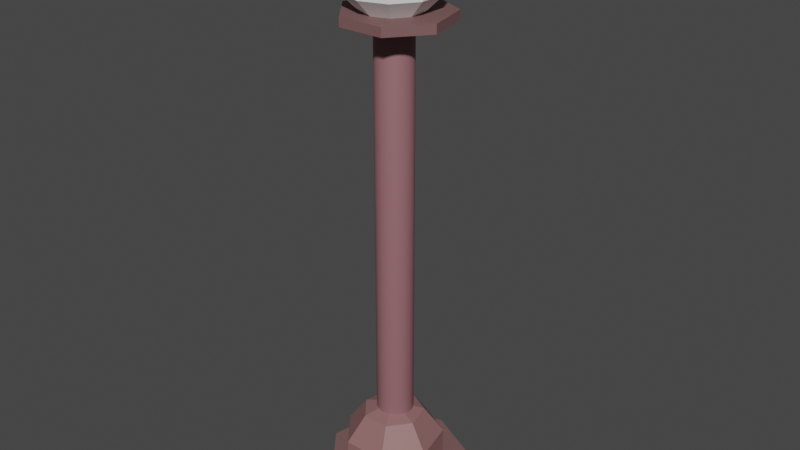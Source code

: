 # Source: Lampost.blend  (saved by Blender 2.93.20; exported with 4.5.12 LTS)
import bpy
from mathutils import Matrix  # noqa: F401  (used for matrix-valued properties, if any)

bpy.ops.wm.read_factory_settings(use_empty=True)
scene = bpy.context.scene
scene.name = 'Scene'

# ---- collections
col_collection = bpy.data.collections.new('Collection'); scene.collection.children.link(col_collection)

# ---- materials (node trees are filled in below, after node groups)
mat_x = bpy.data.materials.new('Материал')
mat_x.use_transparent_shadow = False
mat_001 = bpy.data.materials.new('Материал.001')
mat_001.use_transparent_shadow = False
mat_002 = bpy.data.materials.new('Материал.002')
mat_002.use_transparent_shadow = False
mat_003 = bpy.data.materials.new('Материал.003')
mat_003.use_transparent_shadow = False

# ---- material node trees
mat_x.use_nodes = True; mat_x.node_tree.nodes.clear()
_N = mat_x.node_tree.nodes; _L = mat_x.node_tree.links
n0 = _N.new('ShaderNodeBsdfPrincipled'); n0.name = 'Principled BSDF'; n0.location = (10, 300)
n0.distribution = 'GGX'
n0.subsurface_method = 'BURLEY'
n0.inputs[0].default_value = (0.2957, 0.1332, 0.1493, 1.0)
n0.inputs[3].default_value = 1.45
n0.inputs[27].default_value = (0.0, 0.0, 0.0, 1.0)
n0.inputs[28].default_value = 1.0
n1 = _N.new('ShaderNodeOutputMaterial'); n1.name = 'Material Output'; n1.location = (300, 300)
_L.new(n0.outputs[0], n1.inputs[0])
n1.is_active_output = True
mat_001.use_nodes = True; mat_001.node_tree.nodes.clear()
_N = mat_001.node_tree.nodes; _L = mat_001.node_tree.links
n0 = _N.new('ShaderNodeBsdfPrincipled'); n0.name = 'Principled BSDF'; n0.location = (10, 300)
n0.distribution = 'GGX'
n0.subsurface_method = 'BURLEY'
n0.inputs[0].default_value = (1.0, 1.0, 1.0, 1.0)
n0.inputs[3].default_value = 1.45
n0.inputs[27].default_value = (0.0, 0.0, 0.0, 1.0)
n0.inputs[28].default_value = 1.0
n1 = _N.new('ShaderNodeOutputMaterial'); n1.name = 'Material Output'; n1.location = (300, 300)
_L.new(n0.outputs[0], n1.inputs[0])
n1.is_active_output = True
mat_002.use_nodes = True; mat_002.node_tree.nodes.clear()
_N = mat_002.node_tree.nodes; _L = mat_002.node_tree.links
n0 = _N.new('ShaderNodeBsdfPrincipled'); n0.name = 'Principled BSDF'; n0.location = (10, 300)
n0.distribution = 'GGX'
n0.subsurface_method = 'BURLEY'
n0.inputs[0].default_value = (0.196, 0.1017, 0.09976, 1.0)
n0.inputs[3].default_value = 1.45
n0.inputs[27].default_value = (0.0, 0.0, 0.0, 1.0)
n0.inputs[28].default_value = 1.0
n1 = _N.new('ShaderNodeOutputMaterial'); n1.name = 'Material Output'; n1.location = (300, 300)
_L.new(n0.outputs[0], n1.inputs[0])
n1.is_active_output = True
mat_003.use_nodes = True; mat_003.node_tree.nodes.clear()
_N = mat_003.node_tree.nodes; _L = mat_003.node_tree.links
n0 = _N.new('ShaderNodeBsdfPrincipled'); n0.name = 'Principled BSDF'; n0.location = (10, 300)
n0.distribution = 'GGX'
n0.subsurface_method = 'BURLEY'
n0.inputs[0].default_value = (0.2705, 0.1329, 0.1301, 1.0)
n0.inputs[3].default_value = 1.45
n0.inputs[27].default_value = (0.0, 0.0, 0.0, 1.0)
n0.inputs[28].default_value = 1.0
n1 = _N.new('ShaderNodeOutputMaterial'); n1.name = 'Material Output'; n1.location = (300, 300)
_L.new(n0.outputs[0], n1.inputs[0])
n1.is_active_output = True

# ---- world
world_world = bpy.data.worlds.new('World'); scene.world = world_world
world_world.use_nodes = True; world_world.node_tree.nodes.clear()
_N = world_world.node_tree.nodes; _L = world_world.node_tree.links
n0 = _N.new('ShaderNodeOutputWorld'); n0.name = 'World Output'; n0.location = (300, 300)
n1 = _N.new('ShaderNodeBackground'); n1.name = 'Background'; n1.location = (10, 300)
n1.inputs[0].default_value = (0.05088, 0.05088, 0.05088, 1.0)
_L.new(n1.outputs[0], n0.inputs[0])
n0.is_active_output = True
world_world.color = (0.05088, 0.05088, 0.05088)
world_world.use_sun_shadow = False
world_world.sun_shadow_jitter_overblur = 0.0

# ---- meshes
me_x = bpy.data.meshes.new('Цилиндр')
me_x.from_pydata([(0.0, 1.0, -1.0), (0.0, 1.0, 1.0), (0.1951, 0.9808, -1.0), (0.1951, 0.9808, 1.0), (0.3827, 0.9239, -1.0), (0.3827, 0.9239, 1.0), (0.5556, 0.8315, -1.0), (0.5556, 0.8315, 1.0), (0.7071, 0.7071, -1.0), (0.7071, 0.7071, 1.0), (0.8315, 0.5556, -1.0), (0.8315, 0.5556, 1.0), (0.9239, 0.3827, -1.0), (0.9239, 0.3827, 1.0), (0.9808, 0.1951, -1.0), (0.9808, 0.1951, 1.0), (1.0, -4.371e-08, -1.0), (1.0, -4.371e-08, 1.0), (0.9808, -0.1951, -1.0), (0.9808, -0.1951, 1.0), (0.9239, -0.3827, -1.0), (0.9239, -0.3827, 1.0), (0.8315, -0.5556, -1.0), (0.8315, -0.5556, 1.0), (0.7071, -0.7071, -1.0), (0.7071, -0.7071, 1.0), (0.5556, -0.8315, -1.0), (0.5556, -0.8315, 1.0), (0.3827, -0.9239, -1.0), (0.3827, -0.9239, 1.0), (0.1951, -0.9808, -1.0), (0.1951, -0.9808, 1.0), (-8.742e-08, -1.0, -1.0), (-8.742e-08, -1.0, 1.0), (-0.1951, -0.9808, -1.0), (-0.1951, -0.9808, 1.0), (-0.3827, -0.9239, -1.0), (-0.3827, -0.9239, 1.0), (-0.5556, -0.8315, -1.0), (-0.5556, -0.8315, 1.0), (-0.7071, -0.7071, -1.0), (-0.7071, -0.7071, 1.0), (-0.8315, -0.5556, -1.0), (-0.8315, -0.5556, 1.0), (-0.9239, -0.3827, -1.0), (-0.9239, -0.3827, 1.0), (-0.9808, -0.1951, -1.0), (-0.9808, -0.1951, 1.0), (-1.0, 1.192e-08, -1.0), (-1.0, 1.192e-08, 1.0), (-0.9808, 0.1951, -1.0), (-0.9808, 0.1951, 1.0), (-0.9239, 0.3827, -1.0), (-0.9239, 0.3827, 1.0), (-0.8315, 0.5556, -1.0), (-0.8315, 0.5556, 1.0), (-0.7071, 0.7071, -1.0), (-0.7071, 0.7071, 1.0), (-0.5556, 0.8315, -1.0), (-0.5556, 0.8315, 1.0), (-0.3827, 0.9239, -1.0), (-0.3827, 0.9239, 1.0), (-0.1951, 0.9808, -1.0), (-0.1951, 0.9808, 1.0)], [], [(0, 1, 3, 2), (2, 3, 5, 4), (4, 5, 7, 6), (6, 7, 9, 8), (8, 9, 11, 10), (10, 11, 13, 12), (12, 13, 15, 14), (14, 15, 17, 16), (16, 17, 19, 18), (18, 19, 21, 20), (20, 21, 23, 22), (22, 23, 25, 24), (24, 25, 27, 26), (26, 27, 29, 28), (28, 29, 31, 30), (30, 31, 33, 32), (32, 33, 35, 34), (34, 35, 37, 36), (36, 37, 39, 38), (38, 39, 41, 40), (40, 41, 43, 42), (42, 43, 45, 44), (44, 45, 47, 46), (46, 47, 49, 48), (48, 49, 51, 50), (50, 51, 53, 52), (52, 53, 55, 54), (54, 55, 57, 56), (56, 57, 59, 58), (58, 59, 61, 60), (3, 1, 63, 61, 59, 57, 55, 53, 51, 49, 47, 45, 43, 41, 39, 37, 35, 33, 31, 29, 27, 25, 23, 21, 19, 17, 15, 13, 11, 9, 7, 5), (60, 61, 63, 62), (62, 63, 1, 0), (0, 2, 4, 6, 8, 10, 12, 14, 16, 18, 20, 22, 24, 26, 28, 30, 32, 34, 36, 38, 40, 42, 44, 46, 48, 50, 52, 54, 56, 58, 60, 62)])
me_x.polygons.foreach_set('use_smooth', [True] * 34)
_uv = me_x.uv_layers.new(name='UVКарта')
_uv.uv.foreach_set('vector', [1.0, 0.5, 1.0, 1.0, 0.9688, 1.0, 0.9688, 0.5, 0.9688, 0.5, 0.9688, 1.0, 0.9375, 1.0, 0.9375, 0.5, 0.9375, 0.5, 0.9375, 1.0, 0.9062, 1.0, 0.9062, 0.5, 0.9062, 0.5, 0.9062, 1.0, 0.875, 1.0, 0.875, 0.5, 0.875, 0.5, 0.875, 1.0, 0.8438, 1.0, 0.8438, 0.5, 0.8438, 0.5, 0.8438, 1.0, 0.8125, 1.0, 0.8125, 0.5, 0.8125, 0.5, 0.8125, 1.0, 0.7812, 1.0, 0.7812, 0.5, 0.7812, 0.5, 0.7812, 1.0, 0.75, 1.0, 0.75, 0.5, 0.75, 0.5, 0.75, 1.0, 0.7188, 1.0, 0.7188, 0.5, 0.7188, 0.5, 0.7188, 1.0, 0.6875, 1.0, 0.6875, 0.5, 0.6875, 0.5, 0.6875, 1.0, 0.6562, 1.0, 0.6562, 0.5, 0.6562, 0.5, 0.6562, 1.0, 0.625, 1.0, 0.625, 0.5, 0.625, 0.5, 0.625, 1.0, 0.5938, 1.0, 0.5938, 0.5, 0.5938, 0.5, 0.5938, 1.0, 0.5625, 1.0, 0.5625, 0.5, 0.5625, 0.5, 0.5625, 1.0, 0.5312, 1.0, 0.5312, 0.5, 0.5312, 0.5, 0.5312, 1.0, 0.5, 1.0, 0.5, 0.5, 0.5, 0.5, 0.5, 1.0, 0.4688, 1.0, 0.4688, 0.5, 0.4688, 0.5, 0.4688, 1.0, 0.4375, 1.0, 0.4375, 0.5, 0.4375, 0.5, 0.4375, 1.0, 0.4062, 1.0, 0.4062, 0.5, 0.4062, 0.5, 0.4062, 1.0, 0.375, 1.0, 0.375, 0.5, 0.375, 0.5, 0.375, 1.0, 0.3438, 1.0, 0.3438, 0.5, 0.3438, 0.5, 0.3438, 1.0, 0.3125, 1.0, 0.3125, 0.5, 0.3125, 0.5, 0.3125, 1.0, 0.2812, 1.0, 0.2812, 0.5, 0.2812, 0.5, 0.2812, 1.0, 0.25, 1.0, 0.25, 0.5, 0.25, 0.5, 0.25, 1.0, 0.2188, 1.0, 0.2188, 0.5, 0.2188, 0.5, 0.2188, 1.0, 0.1875, 1.0, 0.1875, 0.5, 0.1875, 0.5, 0.1875, 1.0, 0.1562, 1.0, 0.1562, 0.5, 0.1562, 0.5, 0.1562, 1.0, 0.125, 1.0, 0.125, 0.5, 0.125, 0.5, 0.125, 1.0, 0.09375, 1.0, 0.09375, 0.5, 0.09375, 0.5, 0.09375, 1.0, 0.0625, 1.0, 0.0625, 0.5, 0.2968, 0.4854, 0.25, 0.49, 0.2032, 0.4854, 0.1582, 0.4717, 0.1167, 0.4496, 0.08029, 0.4197, 0.05045, 0.3833, 0.02827, 0.3418, 0.01461, 0.2968, 0.01, 0.25, 0.01461, 0.2032, 0.02827, 0.1582, 0.05045, 0.1167, 0.08029, 0.08029, 0.1167, 0.05045, 0.1582, 0.02827, 0.2032, 0.01461, 0.25, 0.01, 0.2968, 0.01461, 0.3418, 0.02827, 0.3833, 0.05045, 0.4197, 0.08029, 0.4496, 0.1167, 0.4717, 0.1582, 0.4854, 0.2032, 0.49, 0.25, 0.4854, 0.2968, 0.4717, 0.3418, 0.4496, 0.3833, 0.4197, 0.4197, 0.3833, 0.4496, 0.3418, 0.4717, 0.0625, 0.5, 0.0625, 1.0, 0.03125, 1.0, 0.03125, 0.5, 0.03125, 0.5, 0.03125, 1.0, 0.0, 1.0, 0.0, 0.5, 0.75, 0.49, 0.7968, 0.4854, 0.8418, 0.4717, 0.8833, 0.4496, 0.9197, 0.4197, 0.9496, 0.3833, 0.9717, 0.3418, 0.9854, 0.2968, 0.99, 0.25, 0.9854, 0.2032, 0.9717, 0.1582, 0.9496, 0.1167, 0.9197, 0.08029, 0.8833, 0.05045, 0.8418, 0.02827, 0.7968, 0.01461, 0.75, 0.01, 0.7032, 0.01461, 0.6582, 0.02827, 0.6167, 0.05045, 0.5803, 0.08029, 0.5504, 0.1167, 0.5283, 0.1582, 0.5146, 0.2032, 0.51, 0.25, 0.5146, 0.2968, 0.5283, 0.3418, 0.5504, 0.3833, 0.5803, 0.4197, 0.6167, 0.4496, 0.6582, 0.4717, 0.7032, 0.4854])
me_x.materials.append(mat_x)
me_x.use_remesh_fix_poles = True
me_x.use_remesh_preserve_attributes = False
me_x.update()
me_002 = bpy.data.meshes.new('Сфера.002')
me_002.from_pydata([(0.2939, 0.4045, 0.866), (0.509, 0.7006, 0.5), (0.5878, 0.809, -4.371e-08), (0.509, 0.7006, -0.5), (0.2939, 0.4045, -0.866), (0.4755, 0.1545, 0.866), (0.8236, 0.2676, 0.5), (0.9511, 0.309, -4.371e-08), (0.8236, 0.2676, -0.5), (0.4755, 0.1545, -0.866), (0.4755, -0.1545, 0.866), (0.8236, -0.2676, 0.5), (0.9511, -0.309, -4.371e-08), (0.8236, -0.2676, -0.5), (0.4755, -0.1545, -0.866), (0.2939, -0.4045, 0.866), (0.509, -0.7006, 0.5), (0.5878, -0.809, -4.371e-08), (0.509, -0.7006, -0.5), (0.2939, -0.4045, -0.866), (-8.219e-09, -0.5, 0.866), (1.11e-07, -0.866, 0.5), (5.139e-08, -1.0, -4.371e-08), (5.139e-08, -0.866, -0.5), (6.682e-09, -0.5, -0.866), (0.0, -8.742e-08, -1.0), (-5.139e-08, -1.581e-07, 1.0), (-0.2939, -0.4045, 0.866), (-0.509, -0.7006, 0.5), (-0.5878, -0.809, -4.371e-08), (-0.509, -0.7006, -0.5), (-0.2939, -0.4045, -0.866), (-0.4755, -0.1545, 0.866), (-0.8236, -0.2676, 0.5), (-0.9511, -0.309, -4.371e-08), (-0.8236, -0.2676, -0.5), (-0.4755, -0.1545, -0.866), (-0.4755, 0.1545, 0.866), (-0.8236, 0.2676, 0.5), (-0.9511, 0.309, -4.371e-08), (-0.8236, 0.2676, -0.5), (-0.4755, 0.1545, -0.866), (-0.2939, 0.4045, 0.866), (-0.509, 0.7006, 0.5), (-0.5878, 0.809, -4.371e-08), (-0.509, 0.7006, -0.5), (-0.2939, 0.4045, -0.866), (-2.312e-08, 0.5, 0.866), (-2.168e-07, 0.866, 0.5), (-1.274e-07, 1.0, -4.371e-08), (-1.87e-07, 0.866, -0.5), (-3.802e-08, 0.5, -0.866)], [], [(50, 49, 2, 3), (48, 47, 0, 1), (51, 50, 3, 4), (49, 48, 1, 2), (47, 26, 0), (25, 51, 4), (4, 3, 8, 9), (2, 1, 6, 7), (0, 26, 5), (25, 4, 9), (3, 2, 7, 8), (1, 0, 5, 6), (9, 8, 13, 14), (7, 6, 11, 12), (5, 26, 10), (25, 9, 14), (8, 7, 12, 13), (6, 5, 10, 11), (14, 13, 18, 19), (12, 11, 16, 17), (10, 26, 15), (25, 14, 19), (13, 12, 17, 18), (11, 10, 15, 16), (17, 16, 21, 22), (15, 26, 20), (25, 19, 24), (18, 17, 22, 23), (16, 15, 20, 21), (19, 18, 23, 24), (20, 26, 27), (25, 24, 31), (23, 22, 29, 30), (21, 20, 27, 28), (24, 23, 30, 31), (22, 21, 28, 29), (25, 31, 36), (30, 29, 34, 35), (28, 27, 32, 33), (31, 30, 35, 36), (29, 28, 33, 34), (27, 26, 32), (25, 36, 41), (35, 34, 39, 40), (33, 32, 37, 38), (36, 35, 40, 41), (34, 33, 38, 39), (32, 26, 37), (25, 41, 46), (40, 39, 44, 45), (38, 37, 42, 43), (41, 40, 45, 46), (39, 38, 43, 44), (37, 26, 42), (45, 44, 49, 50), (43, 42, 47, 48), (46, 45, 50, 51), (44, 43, 48, 49), (42, 26, 47), (25, 46, 51)])
_uv = me_002.uv_layers.new(name='UVКарта')
_uv.uv.foreach_set('vector', [0.7, 0.3333, 0.7, 0.5, 0.6, 0.5, 0.6, 0.3333, 0.7, 0.6667, 0.7, 0.8333, 0.6, 0.8333, 0.6, 0.6667, 0.7, 0.1667, 0.7, 0.3333, 0.6, 0.3333, 0.6, 0.1667, 0.7, 0.5, 0.7, 0.6667, 0.6, 0.6667, 0.6, 0.5, 0.7, 0.8333, 0.65, 1.0, 0.6, 0.8333, 0.65, 0.0, 0.7, 0.1667, 0.6, 0.1667, 0.6, 0.1667, 0.6, 0.3333, 0.5, 0.3333, 0.5, 0.1667, 0.6, 0.5, 0.6, 0.6667, 0.5, 0.6667, 0.5, 0.5, 0.6, 0.8333, 0.55, 1.0, 0.5, 0.8333, 0.55, 0.0, 0.6, 0.1667, 0.5, 0.1667, 0.6, 0.3333, 0.6, 0.5, 0.5, 0.5, 0.5, 0.3333, 0.6, 0.6667, 0.6, 0.8333, 0.5, 0.8333, 0.5, 0.6667, 0.5, 0.1667, 0.5, 0.3333, 0.4, 0.3333, 0.4, 0.1667, 0.5, 0.5, 0.5, 0.6667, 0.4, 0.6667, 0.4, 0.5, 0.5, 0.8333, 0.45, 1.0, 0.4, 0.8333, 0.45, 0.0, 0.5, 0.1667, 0.4, 0.1667, 0.5, 0.3333, 0.5, 0.5, 0.4, 0.5, 0.4, 0.3333, 0.5, 0.6667, 0.5, 0.8333, 0.4, 0.8333, 0.4, 0.6667, 0.4, 0.1667, 0.4, 0.3333, 0.3, 0.3333, 0.3, 0.1667, 0.4, 0.5, 0.4, 0.6667, 0.3, 0.6667, 0.3, 0.5, 0.4, 0.8333, 0.35, 1.0, 0.3, 0.8333, 0.35, 0.0, 0.4, 0.1667, 0.3, 0.1667, 0.4, 0.3333, 0.4, 0.5, 0.3, 0.5, 0.3, 0.3333, 0.4, 0.6667, 0.4, 0.8333, 0.3, 0.8333, 0.3, 0.6667, 0.3, 0.5, 0.3, 0.6667, 0.2, 0.6667, 0.2, 0.5, 0.3, 0.8333, 0.25, 1.0, 0.2, 0.8333, 0.25, 0.0, 0.3, 0.1667, 0.2, 0.1667, 0.3, 0.3333, 0.3, 0.5, 0.2, 0.5, 0.2, 0.3333, 0.3, 0.6667, 0.3, 0.8333, 0.2, 0.8333, 0.2, 0.6667, 0.3, 0.1667, 0.3, 0.3333, 0.2, 0.3333, 0.2, 0.1667, 0.2, 0.8333, 0.15, 1.0, 0.1, 0.8333, 0.15, 0.0, 0.2, 0.1667, 0.1, 0.1667, 0.2, 0.3333, 0.2, 0.5, 0.1, 0.5, 0.1, 0.3333, 0.2, 0.6667, 0.2, 0.8333, 0.1, 0.8333, 0.1, 0.6667, 0.2, 0.1667, 0.2, 0.3333, 0.1, 0.3333, 0.1, 0.1667, 0.2, 0.5, 0.2, 0.6667, 0.1, 0.6667, 0.1, 0.5, 0.05, 0.0, 0.1, 0.1667, 0.0, 0.1667, 0.1, 0.3333, 0.1, 0.5, 0.0, 0.5, 0.0, 0.3333, 0.1, 0.6667, 0.1, 0.8333, 0.0, 0.8333, 0.0, 0.6667, 0.1, 0.1667, 0.1, 0.3333, 0.0, 0.3333, 0.0, 0.1667, 0.1, 0.5, 0.1, 0.6667, 0.0, 0.6667, 0.0, 0.5, 0.1, 0.8333, 0.05, 1.0, 0.0, 0.8333, 0.95, 0.0, 1.0, 0.1667, 0.9, 0.1667, 1.0, 0.3333, 1.0, 0.5, 0.9, 0.5, 0.9, 0.3333, 1.0, 0.6667, 1.0, 0.8333, 0.9, 0.8333, 0.9, 0.6667, 1.0, 0.1667, 1.0, 0.3333, 0.9, 0.3333, 0.9, 0.1667, 1.0, 0.5, 1.0, 0.6667, 0.9, 0.6667, 0.9, 0.5, 1.0, 0.8333, 0.95, 1.0, 0.9, 0.8333, 0.85, 0.0, 0.9, 0.1667, 0.8, 0.1667, 0.9, 0.3333, 0.9, 0.5, 0.8, 0.5, 0.8, 0.3333, 0.9, 0.6667, 0.9, 0.8333, 0.8, 0.8333, 0.8, 0.6667, 0.9, 0.1667, 0.9, 0.3333, 0.8, 0.3333, 0.8, 0.1667, 0.9, 0.5, 0.9, 0.6667, 0.8, 0.6667, 0.8, 0.5, 0.9, 0.8333, 0.85, 1.0, 0.8, 0.8333, 0.8, 0.3333, 0.8, 0.5, 0.7, 0.5, 0.7, 0.3333, 0.8, 0.6667, 0.8, 0.8333, 0.7, 0.8333, 0.7, 0.6667, 0.8, 0.1667, 0.8, 0.3333, 0.7, 0.3333, 0.7, 0.1667, 0.8, 0.5, 0.8, 0.6667, 0.7, 0.6667, 0.7, 0.5, 0.8, 0.8333, 0.75, 1.0, 0.7, 0.8333, 0.75, 0.0, 0.8, 0.1667, 0.7, 0.1667])
me_002.materials.append(mat_001)
me_002.use_remesh_fix_poles = True
me_002.use_remesh_preserve_attributes = False
me_002.update()
me_002_1 = bpy.data.meshes.new('Цилиндр.002')
me_002_1.from_pydata([(0.0, 1.0, -1.0), (0.0, 1.0, 1.0), (0.7818, 0.6235, -1.0), (0.7818, 0.6235, 1.0), (0.9749, -0.2225, -1.0), (0.9749, -0.2225, 1.0), (0.4339, -0.901, -1.0), (0.4339, -0.901, 1.0), (-0.4339, -0.901, -1.0), (-0.4339, -0.901, 1.0), (-0.9749, -0.2225, -1.0), (-0.9749, -0.2225, 1.0), (-0.7818, 0.6235, -1.0), (-0.7818, 0.6235, 1.0)], [], [(0, 1, 3, 2), (2, 3, 5, 4), (4, 5, 7, 6), (6, 7, 9, 8), (8, 9, 11, 10), (3, 1, 13, 11, 9, 7, 5), (10, 11, 13, 12), (12, 13, 1, 0), (0, 2, 4, 6, 8, 10, 12)])
_uv = me_002_1.uv_layers.new(name='UVКарта')
_uv.uv.foreach_set('vector', [1.0, 0.5, 1.0, 1.0, 0.8571, 1.0, 0.8571, 0.5, 0.8571, 0.5, 0.8571, 1.0, 0.7143, 1.0, 0.7143, 0.5, 0.7143, 0.5, 0.7143, 1.0, 0.5714, 1.0, 0.5714, 0.5, 0.5714, 0.5, 0.5714, 1.0, 0.4286, 1.0, 0.4286, 0.5, 0.4286, 0.5, 0.4286, 1.0, 0.2857, 1.0, 0.2857, 0.5, 0.4376, 0.3996, 0.25, 0.49, 0.06236, 0.3996, 0.01602, 0.1966, 0.1459, 0.03377, 0.3541, 0.03377, 0.484, 0.1966, 0.2857, 0.5, 0.2857, 1.0, 0.1429, 1.0, 0.1429, 0.5, 0.1429, 0.5, 0.1429, 1.0, 2.98e-08, 1.0, 2.98e-08, 0.5, 0.75, 0.49, 0.9376, 0.3996, 0.984, 0.1966, 0.8541, 0.03377, 0.6459, 0.03377, 0.516, 0.1966, 0.5624, 0.3996])
me_002_1.materials.append(mat_002)
me_002_1.use_remesh_fix_poles = True
me_002_1.use_remesh_preserve_attributes = False
me_002_1.update()
me_001 = bpy.data.meshes.new('Цилиндр.001')
me_001.from_pydata([(0.0, 1.0, -1.0), (0.0, 1.0, 1.0), (0.7818, 0.6235, -1.0), (0.7818, 0.6235, 1.0), (0.9749, -0.2225, -1.0), (0.9749, -0.2225, 1.0), (0.4339, -0.901, -1.0), (0.4339, -0.901, 1.0), (-0.4339, -0.901, -1.0), (-0.4339, -0.901, 1.0), (-0.9749, -0.2225, -1.0), (-0.9749, -0.2225, 1.0), (-0.7818, 0.6235, -1.0), (-0.7818, 0.6235, 1.0)], [], [(0, 1, 3, 2), (2, 3, 5, 4), (4, 5, 7, 6), (6, 7, 9, 8), (8, 9, 11, 10), (3, 1, 13, 11, 9, 7, 5), (10, 11, 13, 12), (12, 13, 1, 0), (0, 2, 4, 6, 8, 10, 12)])
_uv = me_001.uv_layers.new(name='UVКарта')
_uv.uv.foreach_set('vector', [1.0, 0.5, 1.0, 1.0, 0.8571, 1.0, 0.8571, 0.5, 0.8571, 0.5, 0.8571, 1.0, 0.7143, 1.0, 0.7143, 0.5, 0.7143, 0.5, 0.7143, 1.0, 0.5714, 1.0, 0.5714, 0.5, 0.5714, 0.5, 0.5714, 1.0, 0.4286, 1.0, 0.4286, 0.5, 0.4286, 0.5, 0.4286, 1.0, 0.2857, 1.0, 0.2857, 0.5, 0.4376, 0.3996, 0.25, 0.49, 0.06236, 0.3996, 0.01602, 0.1966, 0.1459, 0.03377, 0.3541, 0.03377, 0.484, 0.1966, 0.2857, 0.5, 0.2857, 1.0, 0.1429, 1.0, 0.1429, 0.5, 0.1429, 0.5, 0.1429, 1.0, 2.98e-08, 1.0, 2.98e-08, 0.5, 0.75, 0.49, 0.9376, 0.3996, 0.984, 0.1966, 0.8541, 0.03377, 0.6459, 0.03377, 0.516, 0.1966, 0.5624, 0.3996])
me_001.materials.append(mat_002)
me_001.use_remesh_fix_poles = True
me_001.use_remesh_preserve_attributes = False
me_001.update()
me_001_1 = bpy.data.meshes.new('Сфера.001')
me_001_1.from_pydata([(0.0, 0.5878, 0.809), (0.0, 0.9511, 0.309), (0.0, 0.9511, -0.309), (0.0, 0.5878, -0.809), (0.4595, 0.3665, 0.809), (0.7436, 0.593, 0.309), (0.7436, 0.593, -0.309), (0.4595, 0.3665, -0.809), (0.573, -0.1308, 0.809), (0.9272, -0.2116, 0.309), (0.9272, -0.2116, -0.309), (0.573, -0.1308, -0.809), (0.255, -0.5296, 0.809), (0.4126, -0.8569, 0.309), (0.4126, -0.8569, -0.309), (0.255, -0.5296, -0.809), (-3.793e-08, -1.662e-07, 1.0), (-0.255, -0.5296, 0.809), (-0.4126, -0.8569, 0.309), (-0.4126, -0.8569, -0.309), (-0.255, -0.5296, -0.809), (-0.573, -0.1308, 0.809), (-0.9272, -0.2116, 0.309), (-0.9272, -0.2116, -0.309), (-0.573, -0.1308, -0.809), (-0.4595, 0.3665, 0.809), (-0.7436, 0.593, 0.309), (-0.7436, 0.593, -0.309), (-0.4595, 0.3665, -0.809), (0.0, -8.742e-08, -1.0)], [], [(1, 0, 4, 5), (29, 3, 7), (2, 1, 5, 6), (0, 16, 4), (3, 2, 6, 7), (7, 6, 10, 11), (5, 4, 8, 9), (29, 7, 11), (6, 5, 9, 10), (4, 16, 8), (11, 10, 14, 15), (9, 8, 12, 13), (29, 11, 15), (10, 9, 13, 14), (8, 16, 12), (15, 14, 19, 20), (13, 12, 17, 18), (29, 15, 20), (14, 13, 18, 19), (12, 16, 17), (20, 19, 23, 24), (18, 17, 21, 22), (29, 20, 24), (19, 18, 22, 23), (17, 16, 21), (24, 23, 27, 28), (22, 21, 25, 26), (29, 24, 28), (23, 22, 26, 27), (21, 16, 25), (28, 27, 2, 3), (26, 25, 0, 1), (29, 28, 3), (27, 26, 1, 2), (25, 16, 0)])
_uv = me_001_1.uv_layers.new(name='UVКарта')
_uv.uv.foreach_set('vector', [0.7143, 0.6, 0.7143, 0.8, 0.5714, 0.8, 0.5714, 0.6, 0.6429, 0.0, 0.7143, 0.2, 0.5714, 0.2, 0.7143, 0.4, 0.7143, 0.6, 0.5714, 0.6, 0.5714, 0.4, 0.7143, 0.8, 0.6429, 1.0, 0.5714, 0.8, 0.7143, 0.2, 0.7143, 0.4, 0.5714, 0.4, 0.5714, 0.2, 0.5714, 0.2, 0.5714, 0.4, 0.4286, 0.4, 0.4286, 0.2, 0.5714, 0.6, 0.5714, 0.8, 0.4286, 0.8, 0.4286, 0.6, 0.5, 0.0, 0.5714, 0.2, 0.4286, 0.2, 0.5714, 0.4, 0.5714, 0.6, 0.4286, 0.6, 0.4286, 0.4, 0.5714, 0.8, 0.5, 1.0, 0.4286, 0.8, 0.4286, 0.2, 0.4286, 0.4, 0.2857, 0.4, 0.2857, 0.2, 0.4286, 0.6, 0.4286, 0.8, 0.2857, 0.8, 0.2857, 0.6, 0.3571, 0.0, 0.4286, 0.2, 0.2857, 0.2, 0.4286, 0.4, 0.4286, 0.6, 0.2857, 0.6, 0.2857, 0.4, 0.4286, 0.8, 0.3571, 1.0, 0.2857, 0.8, 0.2857, 0.2, 0.2857, 0.4, 0.1429, 0.4, 0.1429, 0.2, 0.2857, 0.6, 0.2857, 0.8, 0.1429, 0.8, 0.1429, 0.6, 0.2143, 0.0, 0.2857, 0.2, 0.1429, 0.2, 0.2857, 0.4, 0.2857, 0.6, 0.1429, 0.6, 0.1429, 0.4, 0.2857, 0.8, 0.2143, 1.0, 0.1429, 0.8, 0.1429, 0.2, 0.1429, 0.4, 0.0, 0.4, 0.0, 0.2, 0.1429, 0.6, 0.1429, 0.8, 0.0, 0.8, 0.0, 0.6, 0.07143, 0.0, 0.1429, 0.2, 0.0, 0.2, 0.1429, 0.4, 0.1429, 0.6, 0.0, 0.6, 0.0, 0.4, 0.1429, 0.8, 0.07143, 1.0, 0.0, 0.8, 1.0, 0.2, 1.0, 0.4, 0.8571, 0.4, 0.8571, 0.2, 1.0, 0.6, 1.0, 0.8, 0.8571, 0.8, 0.8571, 0.6, 0.9286, 0.0, 1.0, 0.2, 0.8571, 0.2, 1.0, 0.4, 1.0, 0.6, 0.8571, 0.6, 0.8571, 0.4, 1.0, 0.8, 0.9286, 1.0, 0.8571, 0.8, 0.8571, 0.2, 0.8571, 0.4, 0.7143, 0.4, 0.7143, 0.2, 0.8571, 0.6, 0.8571, 0.8, 0.7143, 0.8, 0.7143, 0.6, 0.7857, 0.0, 0.8571, 0.2, 0.7143, 0.2, 0.8571, 0.4, 0.8571, 0.6, 0.7143, 0.6, 0.7143, 0.4, 0.8571, 0.8, 0.7857, 1.0, 0.7143, 0.8])
me_001_1.materials.append(mat_003)
me_001_1.use_remesh_fix_poles = True
me_001_1.use_remesh_preserve_attributes = False
me_001_1.update()

# ---- objects
ob_x = bpy.data.objects.new('Цилиндр', me_x)
ob_001 = bpy.data.objects.new('Сфера.001', me_002)
ob_002 = bpy.data.objects.new('Цилиндр.002', me_002_1)
ob_001_1 = bpy.data.objects.new('Цилиндр.001', me_001)
ob_x_1 = bpy.data.objects.new('Сфера', me_001_1)

# ---- transforms, parenting, visibility, modifiers, constraints
ob_x.location = (0.0212, 0.01261, 7.164)
ob_x.scale = (0.3472, 0.3472, 3.817)
ob_001.location = (0.0, 0.0, 11.92)
ob_002.location = (0.06903, 0.02979, 11.02)
ob_002.scale = (1.0, 1.0, 0.08575)
ob_001_1.location = (0.06903, 0.02979, 2.125)
ob_001_1.scale = (1.382, 1.382, 0.1185)
ob_x_1.location = (0.0197, -0.03296, 2.527)

# ---- collection membership
col_collection.objects.link(ob_x)
col_collection.objects.link(ob_001)
col_collection.objects.link(ob_002)
col_collection.objects.link(ob_001_1)
col_collection.objects.link(ob_x_1)

# ---- scene / render settings (as saved in the file)
scene.frame_start = 1; scene.frame_end = 250; scene.frame_set(207)
scene.render.engine = 'BLENDER_EEVEE_NEXT'
scene.cycles.use_denoising = False
scene.cycles.samples = 128
scene.cycles.sampling_pattern = 'TABULATED_SOBOL'
scene.cycles.use_adaptive_sampling = False
scene.cycles.use_light_tree = False
scene.view_settings.view_transform = 'Filmic'
bpy.context.view_layer.update()

# ---- added for rendering (the .blend has no active camera and no usable light): camera, sun
cam_auto = bpy.data.cameras.new('AutoCamera')
cam_auto.lens = 50.0
cam_auto.sensor_width = 36.0
cam_auto.clip_end = 1000.0
ob_auto_camera = bpy.data.objects.new('AutoCamera', cam_auto)
scene.collection.objects.link(ob_auto_camera)
ob_auto_camera.location = (11.1671, -13.2195, 16.1)
ob_auto_camera.rotation_euler = (1.09748, -7.21219e-08, 0.694738)
scene.camera = ob_auto_camera
light_auto_sun = bpy.data.lights.new('AutoSun', 'SUN')
light_auto_sun.energy = 3.0
light_auto_sun.angle = 0.0523599
ob_auto_sun = bpy.data.objects.new('AutoSun', light_auto_sun)
scene.collection.objects.link(ob_auto_sun)
ob_auto_sun.rotation_euler = (0.872665, 0.174533, 0.523599)
bpy.context.view_layer.update()
